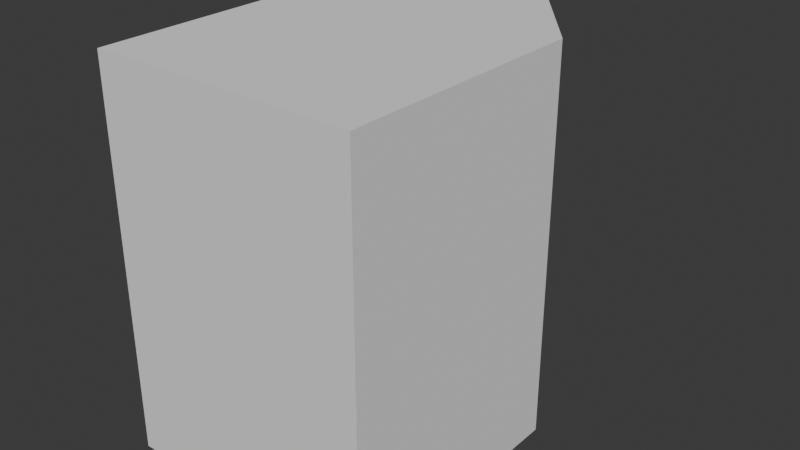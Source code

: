 # Source: city.blend  (saved by Blender 5.0.118; exported with 4.5.12 LTS)
import bpy
from mathutils import Matrix  # noqa: F401  (used for matrix-valued properties, if any)

bpy.ops.wm.read_factory_settings(use_empty=True)
scene = bpy.context.scene
scene.name = 'Scene'

# ---- collections
col_collection = bpy.data.collections.new('Collection'); scene.collection.children.link(col_collection)

# ---- world
world_world = bpy.data.worlds.new('World'); scene.world = world_world
world_world.use_nodes = True; world_world.node_tree.nodes.clear()
_N = world_world.node_tree.nodes; _L = world_world.node_tree.links
n0 = _N.new('ShaderNodeOutputWorld'); n0.name = 'World Output'; n0.location = (200, 100)
n1 = _N.new('ShaderNodeBackground'); n1.name = 'Background'; n1.location = (-200, 100)
n1.inputs[0].default_value = (0.05088, 0.05088, 0.05088, 1.0)
_L.new(n1.outputs[0], n0.inputs[0])
n0.is_active_output = True
world_world.color = (0.05088, 0.05088, 0.05088)
world_world.sun_shadow_jitter_overblur = 0.0

# ---- meshes
me_cube = bpy.data.meshes.new('Cube')
me_cube.from_pydata([(-0.1299, 0.5, -0.3524), (-0.1299, 0.5, 0.3524), (-0.1299, 0.9603, -0.3524), (-0.1299, 0.9603, 0.3524), (0.3524, 0.5, -0.3524), (0.3524, 0.5, 0.3524), (0.3524, 0.9603, -0.3524), (0.3524, 0.9603, 0.3524), (0.1113, 1.261, 0.3524), (0.1113, 1.261, -0.3524)], [], [(0, 1, 3, 2), (3, 7, 8), (6, 7, 5, 4), (4, 5, 1, 0), (2, 6, 4, 0), (7, 3, 1, 5), (2, 3, 8, 9), (7, 6, 9, 8), (6, 2, 9)])
_uv = me_cube.uv_layers.new(name='UVMap')
_uv.uv.foreach_set('vector', [0.375, 0.0, 0.625, 0.0, 0.625, 0.2969, 0.375, 0.2969, 0.7961, 0.5867, 0.625, 0.5867, 0.7961, 0.5867, 0.375, 0.5867, 0.625, 0.5867, 0.625, 0.75, 0.375, 0.75, 0.375, 0.75, 0.625, 0.75, 0.625, 0.9211, 0.375, 0.9211, 0.2039, 0.5867, 0.375, 0.5867, 0.375, 0.75, 0.2039, 0.75, 0.625, 0.5867, 0.7961, 0.5867, 0.7961, 0.75, 0.625, 0.75, 0.375, 0.2969, 0.625, 0.2969, 0.625, 0.2969, 0.375, 0.2969, 0.625, 0.5867, 0.375, 0.5867, 0.375, 0.5867, 0.625, 0.5867, 0.375, 0.5867, 0.2039, 0.5867, 0.375, 0.5867])
me_cube.update()

# ---- objects
ob_cube = bpy.data.objects.new('Cube', me_cube)

# ---- transforms, parenting, visibility, modifiers, constraints
ob_cube.location = (0.0, 0.0, 0.0)

# ---- collection membership
col_collection.objects.link(ob_cube)

# ---- scene / render settings (as saved in the file)
scene.frame_start = 1; scene.frame_end = 250; scene.frame_set(1)
scene.render.engine = 'BLENDER_EEVEE_NEXT'
scene.render.bake_bias = 0.0
scene.render.bake_samples = 0
scene.cycles.sampling_pattern = 'TABULATED_SOBOL'
scene.eevee.use_volume_custom_range = False
bpy.context.view_layer.update()

# ---- added for rendering (the .blend has no active camera and no usable light): camera, sun
cam_auto = bpy.data.cameras.new('AutoCamera')
cam_auto.lens = 50.0
cam_auto.sensor_width = 36.0
cam_auto.clip_end = 1000.0
ob_auto_camera = bpy.data.objects.new('AutoCamera', cam_auto)
scene.collection.objects.link(ob_auto_camera)
ob_auto_camera.location = (1.16989, -0.389657, 0.846908)
ob_auto_camera.rotation_euler = (1.09748, -7.21219e-08, 0.694738)
scene.camera = ob_auto_camera
light_auto_sun = bpy.data.lights.new('AutoSun', 'SUN')
light_auto_sun.energy = 3.0
light_auto_sun.angle = 0.0523599
ob_auto_sun = bpy.data.objects.new('AutoSun', light_auto_sun)
scene.collection.objects.link(ob_auto_sun)
ob_auto_sun.rotation_euler = (0.872665, 0.174533, 0.523599)
bpy.context.view_layer.update()

